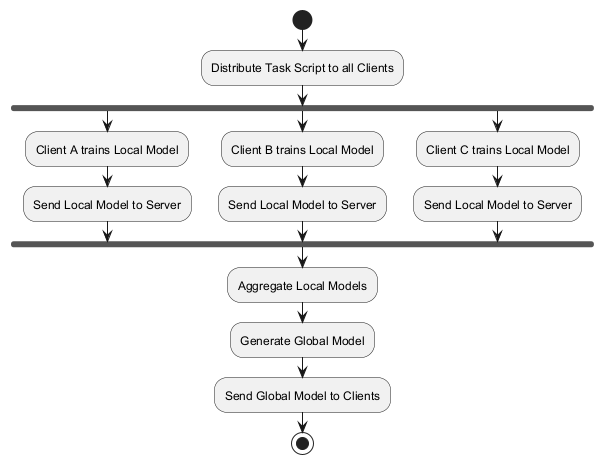

The diagram above was rendered by PlantUML. Its source (embedded in the PNG):
@startuml
start

:Distribute Task Script to all Clients;
fork
  :Client A trains Local Model;
  :Send Local Model to Server;
fork again
  :Client B trains Local Model;
  :Send Local Model to Server;
fork again
  :Client C trains Local Model;
  :Send Local Model to Server;
end fork

:Aggregate Local Models;
:Generate Global Model;
:Send Global Model to Clients;

stop
@enduml